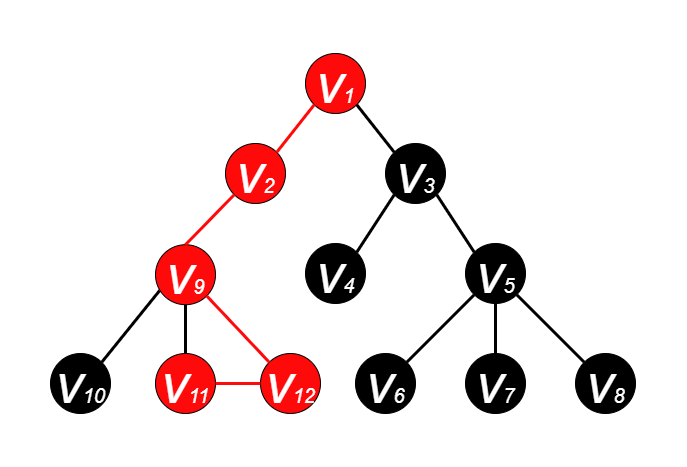

The diagram above was exported from draw.io. Its source (the exported page's mxGraphModel, read from the mxfile embedded in the PNG):
<mxGraphModel dx="1185" dy="588" grid="1" gridSize="10" guides="1" tooltips="1" connect="1" arrows="1" fold="1" page="1" pageScale="1" pageWidth="600" pageHeight="500" math="0" shadow="0">
  <root>
    <mxCell id="0" />
    <mxCell id="1" parent="0" />
    <mxCell id="EadP04PwVeOW2zSCT6ii-2" value="&lt;i&gt;&lt;font color=&quot;#ffffff&quot; style=&quot;&quot;&gt;&lt;font style=&quot;font-size: 55px;&quot;&gt;v&lt;/font&gt;&lt;font style=&quot;font-size: 20px;&quot;&gt;1&lt;/font&gt;&lt;/font&gt;&lt;/i&gt;" style="ellipse;whiteSpace=wrap;html=1;aspect=fixed;fillColor=#FF0A0A;strokeColor=#000000;" parent="1" vertex="1">
      <mxGeometry x="265" y="70" width="60" height="60" as="geometry" />
    </mxCell>
    <mxCell id="EadP04PwVeOW2zSCT6ii-3" value="&lt;i&gt;&lt;font style=&quot;&quot; color=&quot;#ffffff&quot;&gt;&lt;font style=&quot;font-size: 55px;&quot;&gt;v&lt;/font&gt;&lt;font style=&quot;font-size: 20px;&quot;&gt;2&lt;/font&gt;&lt;/font&gt;&lt;/i&gt;" style="ellipse;whiteSpace=wrap;html=1;aspect=fixed;fillColor=#FF0A0A;strokeColor=#000000;" parent="1" vertex="1">
      <mxGeometry x="185" y="160" width="60" height="60" as="geometry" />
    </mxCell>
    <mxCell id="EadP04PwVeOW2zSCT6ii-4" value="&lt;i&gt;&lt;font style=&quot;&quot; color=&quot;#ffffff&quot;&gt;&lt;font style=&quot;font-size: 55px;&quot;&gt;v&lt;/font&gt;&lt;font style=&quot;font-size: 20px;&quot;&gt;3&lt;/font&gt;&lt;/font&gt;&lt;/i&gt;" style="ellipse;whiteSpace=wrap;html=1;aspect=fixed;fillColor=#000000;" parent="1" vertex="1">
      <mxGeometry x="345" y="160" width="60" height="60" as="geometry" />
    </mxCell>
    <mxCell id="EadP04PwVeOW2zSCT6ii-5" value="&lt;i&gt;&lt;font style=&quot;&quot; color=&quot;#ffffff&quot;&gt;&lt;font style=&quot;font-size: 55px;&quot;&gt;v&lt;/font&gt;&lt;font style=&quot;font-size: 20px;&quot;&gt;4&lt;/font&gt;&lt;/font&gt;&lt;/i&gt;" style="ellipse;whiteSpace=wrap;html=1;aspect=fixed;fillColor=#000000;" parent="1" vertex="1">
      <mxGeometry x="265" y="260" width="60" height="60" as="geometry" />
    </mxCell>
    <mxCell id="EadP04PwVeOW2zSCT6ii-6" value="&lt;i&gt;&lt;font style=&quot;&quot; color=&quot;#ffffff&quot;&gt;&lt;font style=&quot;font-size: 55px;&quot;&gt;v&lt;/font&gt;&lt;font style=&quot;font-size: 20px;&quot;&gt;5&lt;/font&gt;&lt;/font&gt;&lt;/i&gt;" style="ellipse;whiteSpace=wrap;html=1;aspect=fixed;fillColor=#000000;" parent="1" vertex="1">
      <mxGeometry x="425" y="260" width="60" height="60" as="geometry" />
    </mxCell>
    <mxCell id="EadP04PwVeOW2zSCT6ii-7" value="&lt;i&gt;&lt;font style=&quot;&quot; color=&quot;#ffffff&quot;&gt;&lt;font style=&quot;font-size: 55px;&quot;&gt;v&lt;/font&gt;&lt;font style=&quot;font-size: 20px;&quot;&gt;7&lt;/font&gt;&lt;/font&gt;&lt;/i&gt;" style="ellipse;whiteSpace=wrap;html=1;aspect=fixed;fillColor=#000000;" parent="1" vertex="1">
      <mxGeometry x="425" y="370" width="60" height="60" as="geometry" />
    </mxCell>
    <mxCell id="EadP04PwVeOW2zSCT6ii-8" value="&lt;i&gt;&lt;font style=&quot;&quot; color=&quot;#ffffff&quot;&gt;&lt;font style=&quot;font-size: 55px;&quot;&gt;v&lt;/font&gt;&lt;font style=&quot;font-size: 20px;&quot;&gt;6&lt;/font&gt;&lt;/font&gt;&lt;/i&gt;" style="ellipse;whiteSpace=wrap;html=1;aspect=fixed;fillColor=#000000;" parent="1" vertex="1">
      <mxGeometry x="315" y="370" width="60" height="60" as="geometry" />
    </mxCell>
    <mxCell id="EadP04PwVeOW2zSCT6ii-9" value="&lt;i&gt;&lt;font style=&quot;&quot; color=&quot;#ffffff&quot;&gt;&lt;font style=&quot;font-size: 55px;&quot;&gt;v&lt;/font&gt;&lt;font style=&quot;font-size: 20px;&quot;&gt;8&lt;/font&gt;&lt;/font&gt;&lt;/i&gt;" style="ellipse;whiteSpace=wrap;html=1;aspect=fixed;fillColor=#000000;" parent="1" vertex="1">
      <mxGeometry x="535" y="370" width="60" height="60" as="geometry" />
    </mxCell>
    <mxCell id="EadP04PwVeOW2zSCT6ii-10" value="" style="endArrow=none;html=1;rounded=0;fontSize=20;fontColor=#FFFFFF;entryX=1;entryY=1;entryDx=0;entryDy=0;exitX=0;exitY=0;exitDx=0;exitDy=0;strokeWidth=3;" parent="1" source="EadP04PwVeOW2zSCT6ii-4" target="EadP04PwVeOW2zSCT6ii-2" edge="1">
      <mxGeometry width="50" height="50" relative="1" as="geometry">
        <mxPoint x="385" y="270" as="sourcePoint" />
        <mxPoint x="435" y="220" as="targetPoint" />
      </mxGeometry>
    </mxCell>
    <mxCell id="EadP04PwVeOW2zSCT6ii-11" value="" style="endArrow=none;html=1;rounded=0;fontSize=20;fontColor=#FFFFFF;exitX=1;exitY=0;exitDx=0;exitDy=0;entryX=0;entryY=1;entryDx=0;entryDy=0;strokeWidth=3;strokeColor=#FF0A0A;" parent="1" source="EadP04PwVeOW2zSCT6ii-3" target="EadP04PwVeOW2zSCT6ii-2" edge="1">
      <mxGeometry width="50" height="50" relative="1" as="geometry">
        <mxPoint x="385" y="270" as="sourcePoint" />
        <mxPoint x="435" y="220" as="targetPoint" />
      </mxGeometry>
    </mxCell>
    <mxCell id="EadP04PwVeOW2zSCT6ii-12" value="" style="endArrow=none;html=1;rounded=0;fontSize=20;fontColor=#FFFFFF;entryX=0;entryY=1;entryDx=0;entryDy=0;exitX=1;exitY=0;exitDx=0;exitDy=0;strokeWidth=3;" parent="1" source="EadP04PwVeOW2zSCT6ii-5" target="EadP04PwVeOW2zSCT6ii-4" edge="1">
      <mxGeometry width="50" height="50" relative="1" as="geometry">
        <mxPoint x="385" y="270" as="sourcePoint" />
        <mxPoint x="435" y="220" as="targetPoint" />
      </mxGeometry>
    </mxCell>
    <mxCell id="EadP04PwVeOW2zSCT6ii-14" value="" style="endArrow=none;html=1;rounded=0;fontSize=20;fontColor=#FFFFFF;entryX=1;entryY=1;entryDx=0;entryDy=0;exitX=0;exitY=0;exitDx=0;exitDy=0;strokeWidth=3;" parent="1" source="EadP04PwVeOW2zSCT6ii-6" target="EadP04PwVeOW2zSCT6ii-4" edge="1">
      <mxGeometry width="50" height="50" relative="1" as="geometry">
        <mxPoint x="385" y="270" as="sourcePoint" />
        <mxPoint x="435" y="220" as="targetPoint" />
      </mxGeometry>
    </mxCell>
    <mxCell id="EadP04PwVeOW2zSCT6ii-15" value="" style="endArrow=none;html=1;rounded=0;fontSize=20;fontColor=#FFFFFF;entryX=0;entryY=1;entryDx=0;entryDy=0;exitX=1;exitY=0;exitDx=0;exitDy=0;strokeWidth=3;" parent="1" source="EadP04PwVeOW2zSCT6ii-8" target="EadP04PwVeOW2zSCT6ii-6" edge="1">
      <mxGeometry width="50" height="50" relative="1" as="geometry">
        <mxPoint x="385" y="270" as="sourcePoint" />
        <mxPoint x="435" y="220" as="targetPoint" />
      </mxGeometry>
    </mxCell>
    <mxCell id="EadP04PwVeOW2zSCT6ii-16" value="" style="endArrow=none;html=1;rounded=0;fontSize=20;fontColor=#FFFFFF;entryX=0.5;entryY=1;entryDx=0;entryDy=0;exitX=0.5;exitY=0;exitDx=0;exitDy=0;strokeWidth=3;" parent="1" source="EadP04PwVeOW2zSCT6ii-7" target="EadP04PwVeOW2zSCT6ii-6" edge="1">
      <mxGeometry width="50" height="50" relative="1" as="geometry">
        <mxPoint x="385" y="270" as="sourcePoint" />
        <mxPoint x="435" y="220" as="targetPoint" />
      </mxGeometry>
    </mxCell>
    <mxCell id="EadP04PwVeOW2zSCT6ii-17" value="" style="endArrow=none;html=1;rounded=0;fontSize=20;fontColor=#FFFFFF;entryX=1;entryY=1;entryDx=0;entryDy=0;exitX=0;exitY=0;exitDx=0;exitDy=0;strokeWidth=3;" parent="1" source="EadP04PwVeOW2zSCT6ii-9" target="EadP04PwVeOW2zSCT6ii-6" edge="1">
      <mxGeometry width="50" height="50" relative="1" as="geometry">
        <mxPoint x="385" y="270" as="sourcePoint" />
        <mxPoint x="435" y="220" as="targetPoint" />
      </mxGeometry>
    </mxCell>
    <mxCell id="pP-wg3NwNoG7PGbDv5qc-1" value="&lt;i&gt;&lt;font style=&quot;&quot; color=&quot;#ffffff&quot;&gt;&lt;font style=&quot;font-size: 55px;&quot;&gt;v&lt;/font&gt;&lt;font style=&quot;font-size: 20px;&quot;&gt;9&lt;/font&gt;&lt;/font&gt;&lt;/i&gt;" style="ellipse;whiteSpace=wrap;html=1;aspect=fixed;fillColor=#FF0A0A;" parent="1" vertex="1">
      <mxGeometry x="115" y="261.21" width="60" height="60" as="geometry" />
    </mxCell>
    <mxCell id="pP-wg3NwNoG7PGbDv5qc-2" value="&lt;i&gt;&lt;font style=&quot;&quot; color=&quot;#ffffff&quot;&gt;&lt;font style=&quot;font-size: 55px;&quot;&gt;v&lt;/font&gt;&lt;font style=&quot;font-size: 20px;&quot;&gt;11&lt;/font&gt;&lt;/font&gt;&lt;/i&gt;" style="ellipse;whiteSpace=wrap;html=1;aspect=fixed;fillColor=#FF0A0A;" parent="1" vertex="1">
      <mxGeometry x="115" y="370" width="60" height="60" as="geometry" />
    </mxCell>
    <mxCell id="pP-wg3NwNoG7PGbDv5qc-3" value="&lt;i&gt;&lt;font style=&quot;&quot; color=&quot;#ffffff&quot;&gt;&lt;font style=&quot;font-size: 55px;&quot;&gt;v&lt;/font&gt;&lt;font style=&quot;font-size: 20px;&quot;&gt;10&lt;/font&gt;&lt;/font&gt;&lt;/i&gt;" style="ellipse;whiteSpace=wrap;html=1;aspect=fixed;fillColor=#000000;direction=south;" parent="1" vertex="1">
      <mxGeometry x="10" y="370" width="60" height="60" as="geometry" />
    </mxCell>
    <mxCell id="pP-wg3NwNoG7PGbDv5qc-4" value="&lt;i&gt;&lt;font style=&quot;&quot; color=&quot;#ffffff&quot;&gt;&lt;font style=&quot;font-size: 55px;&quot;&gt;v&lt;/font&gt;&lt;font style=&quot;font-size: 20px;&quot;&gt;12&lt;/font&gt;&lt;/font&gt;&lt;/i&gt;" style="ellipse;whiteSpace=wrap;html=1;aspect=fixed;fillColor=#FF0A0A;" parent="1" vertex="1">
      <mxGeometry x="220" y="370" width="60" height="60" as="geometry" />
    </mxCell>
    <mxCell id="pP-wg3NwNoG7PGbDv5qc-5" value="" style="endArrow=none;html=1;rounded=0;fontSize=20;fontColor=#FFFFFF;entryX=0.069;entryY=0.764;entryDx=0;entryDy=0;exitX=0;exitY=0;exitDx=0;exitDy=0;strokeWidth=3;entryPerimeter=0;" parent="1" source="pP-wg3NwNoG7PGbDv5qc-3" edge="1" target="pP-wg3NwNoG7PGbDv5qc-1">
      <mxGeometry width="50" height="50" relative="1" as="geometry">
        <mxPoint x="75" y="258.79" as="sourcePoint" />
        <mxPoint x="123.78679656440363" y="300.0032034355964" as="targetPoint" />
      </mxGeometry>
    </mxCell>
    <mxCell id="pP-wg3NwNoG7PGbDv5qc-6" value="" style="endArrow=none;html=1;rounded=0;fontSize=20;fontColor=#FFFFFF;entryX=0.5;entryY=1;entryDx=0;entryDy=0;exitX=0.5;exitY=0;exitDx=0;exitDy=0;strokeWidth=3;" parent="1" source="pP-wg3NwNoG7PGbDv5qc-2" edge="1" target="pP-wg3NwNoG7PGbDv5qc-1">
      <mxGeometry width="50" height="50" relative="1" as="geometry">
        <mxPoint x="75" y="258.79" as="sourcePoint" />
        <mxPoint x="145" y="308.79" as="targetPoint" />
      </mxGeometry>
    </mxCell>
    <mxCell id="pP-wg3NwNoG7PGbDv5qc-7" value="" style="endArrow=none;html=1;rounded=0;fontSize=20;fontColor=#FFFFFF;entryX=1;entryY=1;entryDx=0;entryDy=0;exitX=0;exitY=0;exitDx=0;exitDy=0;strokeWidth=3;strokeColor=#FF0A0A;" parent="1" source="pP-wg3NwNoG7PGbDv5qc-4" edge="1" target="pP-wg3NwNoG7PGbDv5qc-1">
      <mxGeometry width="50" height="50" relative="1" as="geometry">
        <mxPoint x="75" y="258.79" as="sourcePoint" />
        <mxPoint x="166.21320343559637" y="300.0032034355964" as="targetPoint" />
      </mxGeometry>
    </mxCell>
    <mxCell id="pP-wg3NwNoG7PGbDv5qc-8" value="" style="endArrow=none;html=1;rounded=0;fontSize=20;fontColor=#FFFFFF;exitX=0.5;exitY=0;exitDx=0;exitDy=0;entryX=0;entryY=1;entryDx=0;entryDy=0;strokeWidth=3;strokeColor=#FF0A0A;" parent="1" source="pP-wg3NwNoG7PGbDv5qc-1" target="EadP04PwVeOW2zSCT6ii-3" edge="1">
      <mxGeometry width="50" height="50" relative="1" as="geometry">
        <mxPoint x="246.21320343559637" y="178.78679656440363" as="sourcePoint" />
        <mxPoint x="283.78679656440363" y="131.21320343559637" as="targetPoint" />
      </mxGeometry>
    </mxCell>
    <mxCell id="Ed37Po015sv9TBW0BH2n-1" value="" style="endArrow=none;html=1;rounded=0;fontSize=20;fontColor=#FFFFFF;entryX=1;entryY=0.5;entryDx=0;entryDy=0;exitX=0;exitY=0.5;exitDx=0;exitDy=0;strokeWidth=3;strokeColor=#FF0A0A;" parent="1" source="pP-wg3NwNoG7PGbDv5qc-4" target="pP-wg3NwNoG7PGbDv5qc-2" edge="1">
      <mxGeometry width="50" height="50" relative="1" as="geometry">
        <mxPoint x="238.78679656440363" y="388.78679656440363" as="sourcePoint" />
        <mxPoint x="176.21320343559637" y="310.00320343559633" as="targetPoint" />
      </mxGeometry>
    </mxCell>
  </root>
</mxGraphModel>